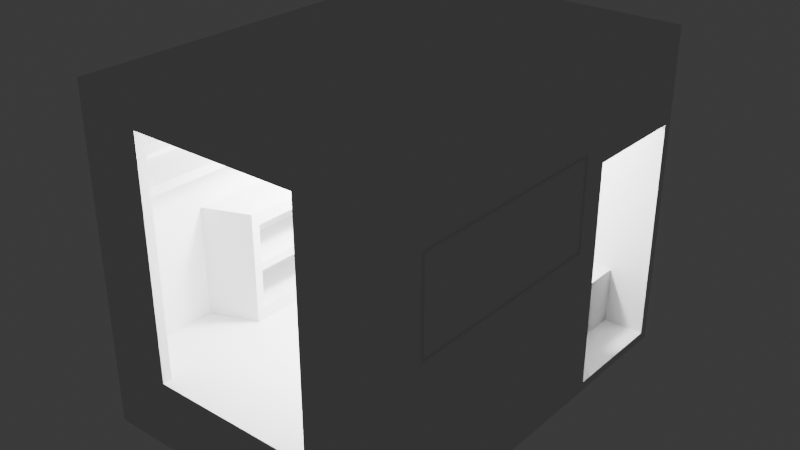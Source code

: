 # Source: Model1.blend  (saved by Blender 4.2.66; exported with 4.5.12 LTS)
import bpy
from mathutils import Matrix  # noqa: F401  (used for matrix-valued properties, if any)

bpy.ops.wm.read_factory_settings(use_empty=True)
scene = bpy.context.scene
scene.name = 'Scene'

# ---- collections
col_collection = bpy.data.collections.new('Collection'); scene.collection.children.link(col_collection)

# ---- world
world_world = bpy.data.worlds.new('World'); scene.world = world_world
world_world.use_nodes = True; world_world.node_tree.nodes.clear()
_N = world_world.node_tree.nodes; _L = world_world.node_tree.links
n0 = _N.new('ShaderNodeOutputWorld'); n0.name = 'World Output'; n0.location = (300, 300)
n1 = _N.new('ShaderNodeBackground'); n1.name = 'Background'; n1.location = (10, 300)
n1.inputs[0].default_value = (0.05088, 0.05088, 0.05088, 1.0)
_L.new(n1.outputs[0], n0.inputs[0])
n0.is_active_output = True
world_world.color = (0.05088, 0.05088, 0.05088)
world_world.sun_shadow_jitter_overblur = 0.0

# ---- lights
light_light = bpy.data.lights.new('Light', 'POINT')
light_light.energy = 250.0
light_light.shadow_soft_size = 0.1

# ---- meshes
me_cube_001 = bpy.data.meshes.new('Cube.001')
me_cube_001.from_pydata([(-0.5333, -0.5, -0.5), (-0.5333, -0.5, 0.537), (0.5333, -0.5, -0.5), (0.5333, -0.5, 0.537), (-0.3, -0.5, -0.5), (0.3, -0.5, -0.5), (0.3, -0.5, 0.4259), (-0.3, -0.5, 0.4259), (0.3, -0.5227, -0.5), (0.5333, -0.5227, -0.5), (-0.5333, -0.5227, -0.5), (-0.3, -0.5227, -0.5), (0.5333, -0.5227, 0.537), (-0.5333, -0.5227, 0.537), (-0.3, -0.5227, 0.4259), (0.3, -0.5227, 0.4259)], [], [(6, 7, 1, 3), (2, 5, 6, 3), (4, 0, 1, 7), (15, 12, 13, 14), (9, 12, 15, 8), (11, 14, 13, 10), (5, 2, 9, 8), (2, 3, 12, 9), (1, 0, 10, 13), (0, 4, 11, 10), (4, 7, 14, 11), (6, 5, 8, 15), (7, 6, 15, 14), (3, 1, 13, 12)])
_uv = me_cube_001.uv_layers.new(name='UVMap')
_uv.uv.foreach_set('vector', [0.5, 0.8333, 0.5, 0.9167, 0.625, 0.9167, 0.625, 0.8333, 0.4375, 0.75, 0.4375, 0.8333, 0.5, 0.8333, 0.5, 0.75, 0.4375, 0.9167, 0.4375, 1.0, 0.5, 1.0, 0.5, 0.9167, 0.5, 0.8333, 0.625, 0.8333, 0.625, 0.9167, 0.5, 0.9167, 0.4375, 0.75, 0.5, 0.75, 0.5, 0.8333, 0.4375, 0.8333, 0.4375, 0.9167, 0.5, 0.9167, 0.5, 1.0, 0.4375, 1.0, 0.4375, 0.8333, 0.4375, 0.75, 0.4375, 0.75, 0.4375, 0.8333, 0.4375, 0.75, 0.5, 0.75, 0.5, 0.75, 0.4375, 0.75, 0.5, 1.0, 0.4375, 1.0, 0.4375, 1.0, 0.5, 1.0, 0.4375, 1.0, 0.4375, 0.9167, 0.4375, 0.9167, 0.4375, 1.0, 0.4375, 0.9167, 0.5, 0.9167, 0.5, 0.9167, 0.4375, 0.9167, 0.5, 0.8333, 0.4375, 0.8333, 0.4375, 0.8333, 0.5, 0.8333, 0.5, 0.9167, 0.5, 0.8333, 0.5, 0.8333, 0.5, 0.9167, 0.625, 0.8333, 0.625, 0.9167, 0.625, 0.9167, 0.625, 0.8333])
me_cube_001.update()
me_cube_002 = bpy.data.meshes.new('Cube.002')
me_cube_002.from_pydata([(-0.5333, -0.5227, -0.5), (-0.5333, 0.5227, -0.5), (0.5333, -0.5227, -0.5), (0.5333, 0.5, -0.5), (0.5333, 0.2273, -0.737), (0.5333, 0.2273, -0.5), (0.3867, 0.5, -0.5), (0.3867, 0.2273, -0.5), (0.5333, 0.5, -0.737), (0.3867, 0.5, -0.737), (0.3867, 0.2273, -0.737), (0.5333, 0.5227, -0.7741), (-0.5333, 0.5227, -0.7741), (-0.5333, -0.5227, -0.7741), (0.5333, -0.5227, -0.7741), (0.5333, 0.5227, -0.5)], [], [(0, 2, 5, 7, 6, 3, 15, 1), (7, 10, 9, 6), (6, 9, 8, 3), (2, 0, 13, 14), (0, 1, 12, 13), (12, 1, 15, 11), (2, 14, 11, 15, 3, 8, 4, 5), (7, 5, 4, 10), (9, 10, 4, 8), (13, 12, 11, 14)])
_uv = me_cube_002.uv_layers.new(name='UVMap')
_uv.uv.foreach_set('vector', [0.0, 0.0, 0.0, 0.0, 0.0, 0.0, 0.25, 0.6875, 0.25, 0.625, 0.0, 0.0, 0.0, 0.0, 0.0, 0.0, 0.25, 0.6875, 0.25, 0.6875, 0.25, 0.625, 0.25, 0.625, 0.25, 0.625, 0.25, 0.625, 0.0, 0.0, 0.0, 0.0, 0.0, 0.0, 0.0, 0.0, 0.0, 0.0, 0.0, 0.0, 0.0, 0.0, 0.0, 0.0, 0.0, 0.0, 0.0, 0.0, 0.0, 0.0, 0.0, 0.0, 0.0, 0.0, 0.0, 0.0, 0.0, 0.0, 0.0, 0.0, 0.0, 0.0, 0.0, 0.0, 0.0, 0.0, 0.0, 0.0, 0.0, 0.0, 0.0, 0.0, 0.25, 0.6875, 0.0, 0.0, 0.0, 0.0, 0.25, 0.6875, 0.25, 0.625, 0.25, 0.6875, 0.0, 0.0, 0.0, 0.0, 0.0, 0.0, 0.0, 0.0, 0.0, 0.0, 0.0, 0.0])
me_cube_002.update()
me_cube_003 = bpy.data.meshes.new('Cube.003')
me_cube_003.from_pydata([(-0.5333, -0.5, 0.5), (-0.5333, 0.5, 0.5), (0.5333, -0.5, 0.5), (0.5333, 0.5, 0.5), (0.5333, 0.5, 0.537), (0.5333, -0.5, 0.537), (-0.5333, 0.5, 0.537), (-0.5333, -0.5, 0.537)], [], [(3, 2, 0, 1), (4, 6, 7, 5), (0, 2, 5, 7), (2, 3, 4, 5), (1, 0, 7, 6), (3, 1, 6, 4)])
_uv = me_cube_003.uv_layers.new(name='UVMap')
_uv.uv.foreach_set('vector', [0.7083, 0.625, 0.7083, 0.75, 0.7917, 0.75, 0.7917, 0.625, 0.7083, 0.625, 0.7917, 0.625, 0.7917, 0.75, 0.7083, 0.75, 0.7917, 0.75, 0.7083, 0.75, 0.7083, 0.75, 0.7917, 0.75, 0.7083, 0.75, 0.7083, 0.625, 0.7083, 0.625, 0.7083, 0.75, 0.7917, 0.625, 0.7917, 0.75, 0.7917, 0.75, 0.7917, 0.625, 0.7083, 0.625, 0.7917, 0.625, 0.7917, 0.625, 0.7083, 0.625])
me_cube_003.update()
me_cube_004 = bpy.data.meshes.new('Cube.004')
me_cube_004.from_pydata([(-0.5333, 0.5, -0.5), (-0.5333, 0.5, 0.537), (0.5333, 0.5, -0.5), (0.5333, 0.5, 0.537), (0.24, 0.5, -0.1889), (0.24, 0.5, 0.1593), (-0.24, 0.5, 0.1593), (-0.24, 0.5, -0.1889), (0.24, 0.4968, -0.1889), (0.24, 0.4968, 0.1593), (-0.24, 0.4968, 0.1593), (-0.24, 0.4968, -0.1889), (0.1883, 0.4968, -0.1439), (0.1883, 0.4968, 0.1143), (-0.1883, 0.4968, 0.1143), (-0.1883, 0.4968, -0.1439), (0.1883, 0.5195, -0.1439), (0.1883, 0.5195, 0.1143), (-0.1883, 0.5195, 0.1143), (-0.1883, 0.5195, -0.1439), (-0.1733, 0.5, 0.537), (-0.1683, 0.5045, 0.495), (0.1733, 0.5, 0.537), (0.1683, 0.5045, 0.495), (0.1733, 0.5, 0.1926), (-0.1733, 0.5, 0.1926), (0.1683, 0.5045, 0.1976), (-0.1683, 0.5045, 0.1976), (-0.1733, 0.5045, 0.5), (-0.1733, 0.5045, 0.1926), (0.1733, 0.5045, 0.1926), (0.1733, 0.5045, 0.5), (-0.1683, 0.5009, 0.495), (-0.1683, 0.5009, 0.1976), (0.1683, 0.5009, 0.1976), (0.1683, 0.5009, 0.495), (-0.5333, 0.5227, -0.5), (-0.5333, 0.5227, 0.537), (0.5333, 0.5227, -0.5), (0.5333, 0.5227, 0.537)], [], [(5, 9, 8, 4), (4, 8, 11, 7), (2, 4, 7, 0), (12, 8, 9, 13), (13, 9, 10, 14), (15, 11, 8, 12), (14, 10, 11, 15), (7, 11, 10, 6), (6, 10, 9, 5), (12, 16, 19, 15), (13, 17, 16, 12), (15, 19, 18, 14), (14, 18, 17, 13), (5, 4, 2, 3), (3, 22, 24, 5), (6, 1, 0, 7), (20, 1, 6, 25), (20, 28, 31, 22), (25, 6, 5, 24), (21, 32, 35, 23), (24, 30, 29, 25), (25, 29, 28, 20), (22, 31, 30, 24), (21, 28, 29, 27), (27, 29, 30, 26), (26, 30, 31, 23), (23, 31, 28, 21), (35, 32, 33, 34), (26, 34, 33, 27), (23, 35, 34, 26), (27, 33, 32, 21), (2, 38, 39, 3), (0, 36, 38, 2), (1, 37, 36, 0), (20, 22, 3, 39, 37, 1), (17, 18, 37, 39), (19, 36, 37, 18), (19, 16, 38, 36), (16, 17, 39, 38)])
_uv = me_cube_004.uv_layers.new(name='UVMap')
_uv.uv.foreach_set('vector', [0.4219, 0.375, 0.4219, 0.375, 0.4062, 0.375, 0.4062, 0.375, 0.4062, 0.375, 0.4062, 0.375, 0.4062, 0.3542, 0.4062, 0.3542, 0.375, 0.4167, 0.4062, 0.375, 0.4062, 0.3542, 0.399, 0.3333, 0.4083, 0.373, 0.4062, 0.375, 0.4219, 0.375, 0.4199, 0.373, 0.4199, 0.373, 0.4219, 0.375, 0.4219, 0.3542, 0.4199, 0.3562, 0.4083, 0.3562, 0.4062, 0.3542, 0.4062, 0.375, 0.4083, 0.373, 0.4199, 0.3562, 0.4219, 0.3542, 0.4062, 0.3542, 0.4083, 0.3562, 0.4062, 0.3542, 0.4062, 0.3542, 0.4219, 0.3542, 0.4219, 0.3542, 0.4219, 0.3646, 0.4219, 0.3542, 0.4219, 0.375, 0.4219, 0.375, 0.4083, 0.373, 0.4083, 0.373, 0.4083, 0.3562, 0.4083, 0.3562, 0.4199, 0.373, 0.4199, 0.373, 0.4083, 0.373, 0.4083, 0.373, 0.4083, 0.3562, 0.4083, 0.3562, 0.4199, 0.3562, 0.4199, 0.3562, 0.4199, 0.3562, 0.4199, 0.3562, 0.4199, 0.373, 0.4199, 0.373, 0.4219, 0.375, 0.4062, 0.375, 0.399, 0.4167, 0.4375, 0.5, 0.4375, 0.4091, 0.4844, 0.3902, 0.4531, 0.38, 0.4219, 0.3698, 0.4219, 0.3542, 0.4375, 0.3409, 0.375, 0.25, 0.4062, 0.3542, 0.5312, 0.3712, 0.625, 0.3333, 0.4219, 0.3542, 0.4766, 0.3679, 0.0, 0.0, 0.0, 0.0, 0.0, 0.0, 0.0, 0.0, 0.4766, 0.3679, 0.4219, 0.3646, 0.4219, 0.3698, 0.4531, 0.38, 0.5297, 0.3714, 0.5297, 0.3714, 0.4845, 0.3898, 0.4845, 0.3898, 0.4531, 0.38, 0.4531, 0.38, 0.4766, 0.3679, 0.4766, 0.3679, 0.4766, 0.3679, 0.4766, 0.3679, 0.5312, 0.3712, 0.5312, 0.3712, 0.4844, 0.3902, 0.4844, 0.3902, 0.4531, 0.38, 0.4531, 0.38, 0.5297, 0.3714, 0.5312, 0.3712, 0.4766, 0.3679, 0.4771, 0.3682, 0.4771, 0.3682, 0.4766, 0.3679, 0.4531, 0.38, 0.454, 0.38, 0.454, 0.38, 0.4531, 0.38, 0.4844, 0.3902, 0.4845, 0.3898, 0.4845, 0.3898, 0.4844, 0.3902, 0.5312, 0.3712, 0.5297, 0.3714, 0.4845, 0.3898, 0.5297, 0.3714, 0.4771, 0.3682, 0.454, 0.38, 0.454, 0.38, 0.454, 0.38, 0.4771, 0.3682, 0.4771, 0.3682, 0.4845, 0.3898, 0.4845, 0.3898, 0.454, 0.38, 0.454, 0.38, 0.4771, 0.3682, 0.4771, 0.3682, 0.5297, 0.3714, 0.5297, 0.3714, 0.399, 0.4167, 0.399, 0.4167, 0.4375, 0.5, 0.4375, 0.5, 0.399, 0.3333, 0.399, 0.3333, 0.375, 0.4167, 0.375, 0.4167, 0.4375, 0.3409, 0.4375, 0.3409, 0.375, 0.25, 0.375, 0.25, 0.5312, 0.3712, 0.0, 0.0, 0.4375, 0.4091, 0.4375, 0.4091, 0.0, 0.0, 0.625, 0.3333, 0.4199, 0.373, 0.4199, 0.3562, 0.0, 0.0, 0.4375, 0.4091, 0.4083, 0.3562, 0.375, 0.25, 0.4375, 0.3409, 0.4199, 0.3562, 0.4083, 0.3562, 0.4083, 0.373, 0.375, 0.4167, 0.375, 0.25, 0.4083, 0.373, 0.4199, 0.373, 0.4375, 0.5, 0.375, 0.4167])
me_cube_004.update()
me_cube_005 = bpy.data.meshes.new('Cube.005')
me_cube_005.from_pydata([(0.5, -0.5, 0.5), (0.5, 0.5, 0.5), (0.5, 0.2273, -0.5), (0.5, 0.5, 0.1667), (0.5, 0.2273, 0.1667), (0.5, -0.5, -0.2333), (0.5, 0.2273, -0.2333), (0.5, -0.4864, -0.2333), (0.5, 0.2273, -0.2926), (0.5, -0.4864, -0.2926), (0.2867, 0.2273, -0.2333), (0.2867, -0.4864, -0.2333), (0.2867, 0.2273, -0.2926), (0.2867, -0.4864, -0.2926), (0.5, 0.2045, -0.2926), (0.5, 0.2045, -0.5), (0.5, -0.5, -0.2926), (0.3333, -0.5, -0.2926), (0.3333, -0.5, -0.5), (0.3333, 0.2045, -0.5), (0.3333, 0.2045, -0.2926), (0.3333, -0.4864, -0.2926), (0.5, 0.2273, -0.2333), (0.5, -0.4864, -0.2333), (0.5, -0.4864, -0.2333), (0.5387, 0.1568, -0.1341), (0.5387, -0.3727, -0.1341), (0.5387, -0.3727, 0.2304), (0.5387, 0.1568, 0.2304), (0.5, 0.1818, 0.2704), (0.5, -0.3977, 0.2704), (0.5, -0.3977, -0.1741), (0.5, 0.1818, -0.1741), (0.4947, 0.1818, 0.2704), (0.4947, -0.3977, 0.2704), (0.4947, -0.3977, -0.1741), (0.4947, 0.1818, -0.1741), (0.4947, 0.1568, 0.2304), (0.4947, -0.3727, 0.2304), (0.4947, -0.3727, -0.1341), (0.4947, 0.1568, -0.1341), (0.5, -0.4977, 0.4222), (0.5, -0.4977, 0.237), (0.5, 0.2295, 0.4222), (0.5, 0.2295, 0.237), (0.4467, 0.2295, 0.4222), (0.4467, -0.4977, 0.4222), (0.4467, -0.4977, 0.237), (0.4467, 0.2295, 0.237), (0.5, 0.1818, 0.2704), (0.5, -0.3977, 0.2704), (0.4947, 0.1818, 0.2704), (0.4947, -0.3977, 0.2704), (0.5, -0.5, -0.2926), (0.5, -0.5, -0.5), (0.5333, -0.5, 0.5), (0.5333, 0.5, 0.5), (0.5333, 0.2273, -0.5), (0.5333, 0.5, 0.1667), (0.5333, 0.2273, 0.1667), (0.5333, -0.5, -0.5)], [], [(2, 15, 14, 8), (13, 11, 10, 12), (9, 13, 12, 8, 14), (8, 12, 10, 6), (6, 10, 11, 7, 24, 22), (7, 11, 13, 9, 23), (9, 21, 17, 16), (21, 20, 19, 18, 17), (15, 19, 20, 14), (14, 20, 21, 9), (5, 31, 32, 29, 3, 4, 6, 24, 9, 16), (31, 35, 36, 32), (30, 34, 35, 31), (32, 36, 33, 29), (40, 25, 28, 37), (38, 34, 33, 37), (39, 35, 34, 38), (40, 36, 35, 39), (37, 33, 36, 40), (38, 27, 26, 39), (39, 26, 25, 40), (37, 28, 27, 38), (0, 1, 3, 29, 30, 31, 5), (41, 42, 44, 43), (46, 45, 48, 47), (43, 45, 46, 41), (44, 48, 45, 43), (41, 46, 47, 42), (42, 47, 48, 44), (49, 50, 52, 51), (18, 54, 53, 17), (1, 56, 58, 3), (3, 58, 59, 4), (0, 55, 56, 1), (57, 2, 4, 59), (60, 55, 0, 54), (15, 2, 57, 60, 54, 18, 19), (56, 55, 60, 57, 59, 58)])
_uv = me_cube_005.uv_layers.new(name='UVMap')
_uv.uv.foreach_set('vector', [0.375, 0.625, 0.375, 0.6562, 0.3893, 0.6562, 0.3906, 0.625, 0.388, 0.6875, 0.401, 0.6875, 0.4062, 0.625, 0.3906, 0.625, 0.388, 0.6875, 0.388, 0.6875, 0.3906, 0.625, 0.3906, 0.625, 0.3893, 0.6562, 0.0, 0.0, 0.0, 0.0, 0.0, 0.0, 0.0, 0.0, 0.4062, 0.625, 0.4062, 0.625, 0.401, 0.6875, 0.401, 0.6875, 0.401, 0.6875, 0.4062, 0.625, 0.401, 0.6875, 0.401, 0.6875, 0.388, 0.6875, 0.388, 0.6875, 0.401, 0.6875, 0.388, 0.6875, 0.388, 0.6875, 0.3912, 0.75, 0.3912, 0.75, 0.388, 0.6875, 0.3893, 0.6562, 0.375, 0.6562, 0.375, 0.6875, 0.3912, 0.75, 0.375, 0.6562, 0.375, 0.6562, 0.3893, 0.6562, 0.3893, 0.6562, 0.3893, 0.6562, 0.3893, 0.6562, 0.388, 0.6875, 0.388, 0.6875, 0.0, 0.0, 0.00343, 0.007081, 0.000124, 0.0003928, 0.0003066, 0.0006661, 0.0, 0.0, 0.0, 0.0, 0.0, 0.0, 0.0, 0.0, 0.388, 0.6875, 0.3912, 0.75, 0.00343, 0.007081, 0.00343, 0.007081, 0.000124, 0.0003928, 0.000124, 0.0003928, 0.0005677, 0.00108, 0.0005677, 0.00108, 0.00343, 0.007081, 0.00343, 0.007081, 0.000124, 0.0003928, 0.000124, 0.0003928, 0.0003066, 0.0006661, 0.0003066, 0.0006661, 0.0003208, 0.0007806, 0.0003208, 0.0007806, 0.000356, 0.0007686, 0.000356, 0.0007686, 0.0007595, 0.001493, 0.0005677, 0.00108, 0.0003066, 0.0006661, 0.000356, 0.0007686, 0.002992, 0.006178, 0.00343, 0.007081, 0.0005677, 0.00108, 0.0007595, 0.001493, 0.0003208, 0.0007806, 0.000124, 0.0003928, 0.00343, 0.007081, 0.002992, 0.006178, 0.000356, 0.0007686, 0.0003066, 0.0006661, 0.000124, 0.0003928, 0.0003208, 0.0007806, 0.0007595, 0.001493, 0.0007595, 0.001493, 0.002992, 0.006178, 0.002992, 0.006178, 0.002992, 0.006178, 0.002992, 0.006178, 0.0003208, 0.0007806, 0.0003208, 0.0007806, 0.000356, 0.0007686, 0.000356, 0.0007686, 0.0007595, 0.001493, 0.0007595, 0.001493, 0.0, 0.0, 0.0, 0.0, 0.0, 0.0, 0.000275, 0.0006021, 0.0005677, 0.00108, 0.00343, 0.007081, 0.0, 0.0, 0.0, 0.0, 1.0, 0.0, 1.0, 1.0, 0.0, 1.0, 0.0, 0.0, 0.0, 1.0, 1.0, 1.0, 1.0, 0.0, 0.0, 1.0, 0.0, 1.0, 0.0, 0.0, 0.0, 0.0, 1.0, 1.0, 1.0, 1.0, 0.0, 1.0, 0.0, 1.0, 0.0, 0.0, 0.0, 0.0, 1.0, 0.0, 1.0, 0.0, 1.0, 0.0, 1.0, 0.0, 1.0, 1.0, 1.0, 1.0, 0.000275, 0.0006021, 0.0005677, 0.00108, 0.0005677, 0.00108, 0.000275, 0.0006021, 0.375, 0.6875, 0.375, 0.6875, 0.3912, 0.75, 0.3912, 0.75, 0.0, 0.0, 0.0, 0.0, 0.0, 0.0, 0.0, 0.0, 0.0, 0.0, 0.0, 0.0, 0.0, 0.0, 0.0, 0.0, 0.0, 0.0, 0.0, 0.0, 0.0, 0.0, 0.0, 0.0, 0.0, 0.0, 0.0, 0.0, 0.0, 0.0, 0.0, 0.0, 0.0, 0.0, 0.0, 0.0, 0.0, 0.0, 0.0, 0.0, 0.375, 0.6562, 0.0, 0.0, 0.0, 0.0, 0.0, 0.0, 0.375, 0.6875, 0.375, 0.6875, 0.375, 0.6562, 0.0, 0.0, 0.0, 0.0, 0.0, 0.0, 0.0, 0.0, 0.0, 0.0, 0.0, 0.0])
me_cube_005.update()
me_cube_007 = bpy.data.meshes.new('Cube.007')
me_cube_007.from_pydata([(-0.5, -0.5, -0.5), (-0.5, -0.5, 0.5), (-0.5, 0.5, 0.5), (-0.5, -0.5, 0.1667), (-0.5333, 0.5, -0.5), (-0.5, 0.5, 0.1667), (-0.5, 0.5, -0.05556), (-0.5, -0.5, 0.3667), (-0.5, 0.5, 0.3667), (-0.5, -0.2727, -0.05556), (-0.5, -0.2727, -0.5), (-0.3333, 0.3864, 0.3333), (-0.3333, 0.3864, 0.2), (-0.3333, 0.5, -0.05556), (-0.3333, 0.5, -0.5), (-0.3333, -0.2273, -0.05556), (-0.3333, -0.2273, -0.5), (-0.5, -0.5, 0.2), (-0.5, -0.5, 0.3333), (-0.3333, 0.5, 0.2), (-0.3333, 0.5, 0.1667), (-0.3333, -0.5, 0.1667), (-0.3333, -0.5, 0.2), (-0.3, -0.5, 0.3333), (-0.3, -0.5, 0.3667), (-0.3, 0.5, 0.3667), (-0.3, 0.5, 0.3333), (-0.5, 0.3864, 0.3333), (-0.5, 0.3864, 0.2), (-0.5333, -0.5, 0.5), (-0.3333, 0.5, 0.3333), (-0.3333, 0.5, 0.2), (-0.5333, 0.5, 0.5), (-0.3333, -0.2068, -0.05556), (-0.3333, -0.2068, -0.5), (-0.3333, 0.06591, -0.05556), (-0.3333, 0.06591, -0.5), (-0.3333, 0.06591, -0.1074), (-0.3333, -0.2068, -0.1074), (-0.3333, 0.06591, -0.4481), (-0.3333, -0.2068, -0.4481), (-0.3333, -0.2068, -0.2611), (-0.3333, 0.06591, -0.2611), (-0.3333, 0.06591, -0.2944), (-0.3333, -0.2068, -0.2944), (-0.5, 0.06591, -0.2611), (-0.5, 0.06591, -0.1074), (-0.5, -0.2068, -0.2611), (-0.5, -0.2068, -0.1074), (-0.5, -0.2068, -0.4481), (-0.5, 0.06591, -0.4481), (-0.5, 0.06591, -0.2944), (-0.5, -0.2068, -0.2944), (-0.5, 0.06591, -0.1074), (-0.3633, 0.3136, -0.1074), (-0.3633, 0.4318, -0.1074), (-0.3333, 0.4318, -0.1074), (-0.3333, 0.4318, -0.2185), (-0.3333, 0.3136, -0.1074), (-0.3333, 0.3136, -0.2185), (-0.5333, -0.5, -0.5), (-0.3633, 0.3136, -0.2185), (-0.3633, 0.4318, -0.2185)], [], [(7, 8, 2, 1), (0, 10, 9, 3), (3, 9, 6, 5), (17, 28, 27, 18), (16, 34, 40, 44, 41, 38, 33, 15), (2, 32, 29, 1), (9, 10, 16, 15), (23, 26, 25, 24), (21, 20, 19, 22), (5, 20, 21, 3), (17, 22, 19, 12, 28), (7, 24, 25, 8), (7, 1, 29, 60, 0, 3, 21, 22, 17, 18, 23, 24), (5, 6, 13, 14, 4, 32, 2, 8, 25, 26, 30, 20), (12, 31, 30, 11), (28, 12, 11, 27), (26, 23, 18, 27, 11, 30), (39, 50, 49, 40), (34, 36, 39, 40), (37, 35, 33, 38), (49, 50, 51, 52), (43, 51, 50, 39), (43, 42, 41, 44), (46, 48, 47, 45, 53), (41, 47, 48, 38), (40, 49, 52, 44), (42, 45, 47, 41), (38, 48, 46, 37), (44, 52, 51, 43), (37, 46, 53), (37, 42, 43, 39, 36, 59, 58, 35), (45, 42, 37, 53), (56, 55, 62, 57), (4, 60, 29, 32), (13, 35, 58, 56), (59, 36, 14, 57), (56, 57, 14, 13), (58, 54, 55, 56), (59, 61, 54, 58), (57, 62, 61, 59), (9, 15, 33, 35, 13, 6), (0, 60, 4, 14, 16, 10)])
_uv = me_cube_007.uv_layers.new(name='UVMap')
_uv.uv.foreach_set('vector', [0.4271, 0.0, 0.4271, 0.125, 0.4375, 0.125, 0.4375, 0.0, 0.375, 0.0, 0.375, 0.0625, 0.3958, 0.0625, 0.3958, 0.0, 0.4167, 0.0, 0.3958, 0.0625, 0.3958, 0.125, 0.4167, 0.125, 0.4201, 0.0, 0.4201, 0.0625, 0.4236, 0.0625, 0.4236, 0.0, 0.375, 0.09375, 0.375, 0.1094, 0.3802, 0.1094, 0.3815, 0.1094, 0.3828, 0.1094, 0.3854, 0.1094, 0.3958, 0.1094, 0.3958, 0.09375, 0.4375, 0.125, 0.4375, 0.125, 0.4375, 0.0, 0.4375, 0.0, 0.3958, 0.09375, 0.375, 0.0625, 0.375, 0.09375, 0.3958, 0.09375, 0.4236, 0.0, 0.4236, 0.0625, 0.4271, 0.125, 0.4271, 0.0, 0.4167, 0.0, 0.4167, 0.125, 0.4201, 0.125, 0.4201, 0.0, 0.4167, 0.125, 0.4167, 0.125, 0.4167, 0.0, 0.4167, 0.0, 0.4201, 0.0, 0.4201, 0.0, 0.4201, 0.0625, 0.4201, 0.125, 0.4201, 0.0625, 0.4271, 0.0, 0.4271, 0.0, 0.4271, 0.125, 0.4271, 0.125, 0.4271, 0.0, 0.4375, 0.0, 0.4375, 0.0, 0.0, 0.0, 0.375, 0.0, 0.4167, 0.0, 0.4167, 0.0, 0.4201, 0.0, 0.4201, 0.0, 0.4236, 0.0, 0.4236, 0.0, 0.4271, 0.0, 0.4167, 0.125, 0.3958, 0.125, 0.3934, 0.125, 0.375, 0.125, 0.0, 0.0, 0.4375, 0.125, 0.4375, 0.125, 0.4271, 0.125, 0.4271, 0.125, 0.4236, 0.125, 0.4236, 0.125, 0.4167, 0.125, 0.4201, 0.0625, 0.4201, 0.125, 0.4236, 0.125, 0.4236, 0.0625, 0.4201, 0.0625, 0.4201, 0.0625, 0.4236, 0.0625, 0.4236, 0.0625, 0.4236, 0.125, 0.4236, 0.0, 0.4236, 0.0, 0.4236, 0.0625, 0.4236, 0.125, 0.4236, 0.125, 0.3802, 0.1172, 0.3802, 0.1172, 0.3802, 0.1094, 0.3802, 0.1094, 0.375, 0.1094, 0.375, 0.1172, 0.3802, 0.1172, 0.3802, 0.1094, 0.3854, 0.1172, 0.3958, 0.1172, 0.3958, 0.1094, 0.3854, 0.1094, 0.3802, 0.1094, 0.3802, 0.1172, 0.3815, 0.1172, 0.3815, 0.1094, 0.3815, 0.1172, 0.3815, 0.1172, 0.3802, 0.1172, 0.3802, 0.1172, 0.3815, 0.1172, 0.3828, 0.1172, 0.3828, 0.1094, 0.3815, 0.1094, 0.3854, 0.1172, 0.3854, 0.1094, 0.3828, 0.1094, 0.3828, 0.1172, 0.3854, 0.1172, 0.3828, 0.1094, 0.3828, 0.1094, 0.3854, 0.1094, 0.3854, 0.1094, 0.3802, 0.1094, 0.3802, 0.1094, 0.3815, 0.1094, 0.3815, 0.1094, 0.3828, 0.1172, 0.3828, 0.1172, 0.3828, 0.1094, 0.3828, 0.1094, 0.3854, 0.1094, 0.3854, 0.1094, 0.3854, 0.1172, 0.3854, 0.1172, 0.3815, 0.1094, 0.3815, 0.1094, 0.3815, 0.1172, 0.3815, 0.1172, 0.3854, 0.1172, 0.3854, 0.1172, 0.3854, 0.1172, 0.3854, 0.1172, 0.3828, 0.1172, 0.3815, 0.1172, 0.3802, 0.1172, 0.375, 0.1172, 0.3855, 0.1191, 0.3874, 0.1191, 0.3958, 0.1172, 0.3828, 0.1172, 0.3828, 0.1172, 0.3854, 0.1172, 0.3854, 0.1172, 0.3894, 0.1211, 0.3894, 0.1211, 0.387, 0.1211, 0.387, 0.1211, 0.0, 0.0, 0.0, 0.0, 0.4375, 0.0, 0.4375, 0.125, 0.3958, 0.125, 0.3958, 0.1172, 0.3874, 0.1191, 0.3894, 0.1211, 0.3855, 0.1191, 0.375, 0.1172, 0.375, 0.125, 0.387, 0.1211, 0.3894, 0.1211, 0.387, 0.1211, 0.375, 0.125, 0.3934, 0.125, 0.3874, 0.1191, 0.3874, 0.1191, 0.3894, 0.1211, 0.3894, 0.1211, 0.3855, 0.1191, 0.3855, 0.1191, 0.3874, 0.1191, 0.3874, 0.1191, 0.387, 0.1211, 0.387, 0.1211, 0.3855, 0.1191, 0.3855, 0.1191, 0.3958, 0.1074, 0.3958, 0.09375, 0.3958, 0.1094, 0.3958, 0.1172, 0.3958, 0.125, 0.3958, 0.125, 0.375, 0.0, 0.0, 0.0, 0.0, 0.0, 0.375, 0.125, 0.375, 0.09375, 0.375, 0.0625])
me_cube_007.update()

# ---- objects
ob_light = bpy.data.objects.new('Light', light_light)
ob_model0_001 = bpy.data.objects.new('Model0.001', me_cube_001)
ob_model0_002 = bpy.data.objects.new('Model0.002', me_cube_002)
ob_model0_003 = bpy.data.objects.new('Model0.003', me_cube_003)
ob_model0_004 = bpy.data.objects.new('Model0.004', me_cube_004)
ob_model0_005 = bpy.data.objects.new('Model0.005', me_cube_005)
ob_model0_006 = bpy.data.objects.new('Model0.006', me_cube_007)

# ---- transforms, parenting, visibility, modifiers, constraints
ob_light.location = (0.0, 0.0, 1.264)
ob_light.rotation_euler = (0.6503, 0.05522, 1.866)
ob_light.lock_rotations_4d = False
ob_light.empty_display_type = 'ARROWS'
ob_light.color = (0.0, 0.0, 0.0, 0.0)
ob_light.lineart.crease_threshold = 0.0
ob_model0_001.location = (0.0, 0.0, 0.675)
ob_model0_001.scale = (1.5, 2.2, 1.35)
ob_model0_002.location = (0.0, 0.0, 0.675)
ob_model0_002.scale = (1.5, 2.2, 1.35)
ob_model0_003.location = (0.0, 0.0, 0.675)
ob_model0_003.scale = (1.5, 2.2, 1.35)
ob_model0_004.location = (0.0, 0.0, 0.675)
ob_model0_004.scale = (1.5, 2.2, 1.35)
ob_model0_005.location = (0.0, 0.0, 0.675)
ob_model0_005.scale = (1.5, 2.2, 1.35)
ob_model0_006.location = (0.0, 0.0, 0.675)
ob_model0_006.scale = (1.5, 2.2, 1.35)

# ---- collection membership
col_collection.objects.link(ob_light)
col_collection.objects.link(ob_model0_001)
col_collection.objects.link(ob_model0_002)
col_collection.objects.link(ob_model0_003)
col_collection.objects.link(ob_model0_004)
col_collection.objects.link(ob_model0_005)
col_collection.objects.link(ob_model0_006)

# ---- scene / render settings (as saved in the file)
scene.frame_start = 1; scene.frame_end = 250; scene.frame_set(1)
scene.render.engine = 'BLENDER_EEVEE_NEXT'
bpy.context.view_layer.update()

# ---- added for rendering (the .blend has no active camera): camera
cam_auto = bpy.data.cameras.new('AutoCamera')
cam_auto.lens = 50.0
cam_auto.sensor_width = 36.0
cam_auto.clip_end = 1000.0
ob_auto_camera = bpy.data.objects.new('AutoCamera', cam_auto)
scene.collection.objects.link(ob_auto_camera)
ob_auto_camera.location = (3.07382, -3.68378, 2.97085)
ob_auto_camera.rotation_euler = (1.09748, -7.21219e-08, 0.694738)
scene.camera = ob_auto_camera
bpy.context.view_layer.update()
